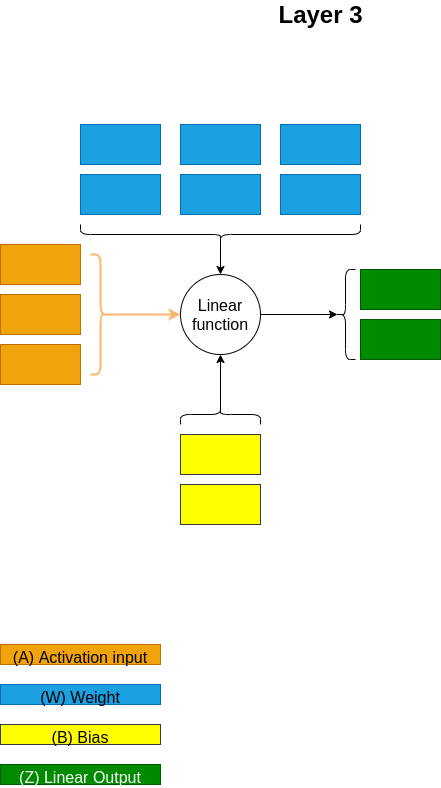

The diagram above was exported from draw.io. Its source (the exported page's mxGraphModel, read from the mxfile embedded in the PNG):
<mxGraphModel dx="1102" dy="1025" grid="1" gridSize="10" guides="1" tooltips="1" connect="1" arrows="1" fold="1" page="1" pageScale="1" pageWidth="850" pageHeight="1100" math="0" shadow="0">
  <root>
    <mxCell id="0" />
    <mxCell id="1" parent="0" />
    <mxCell id="WwEF1Ser_AlTXx8fsg_1-1" value="&lt;font style=&quot;font-size: 24px&quot;&gt;&lt;b&gt;Layer 3&lt;/b&gt;&lt;/font&gt;" style="text;html=1;align=center;verticalAlign=middle;resizable=0;points=[];autosize=1;strokeColor=none;fillColor=none;" vertex="1" parent="1">
      <mxGeometry x="350" y="40" width="100" height="20" as="geometry" />
    </mxCell>
    <mxCell id="WwEF1Ser_AlTXx8fsg_1-16" value="" style="group" vertex="1" connectable="0" parent="1">
      <mxGeometry x="160" y="160" width="280" height="90" as="geometry" />
    </mxCell>
    <mxCell id="WwEF1Ser_AlTXx8fsg_1-8" value="" style="rounded=0;whiteSpace=wrap;html=1;fontSize=24;fillColor=#1ba1e2;strokeColor=#006EAF;fontColor=#ffffff;" vertex="1" parent="WwEF1Ser_AlTXx8fsg_1-16">
      <mxGeometry width="80" height="40" as="geometry" />
    </mxCell>
    <mxCell id="WwEF1Ser_AlTXx8fsg_1-9" value="" style="rounded=0;whiteSpace=wrap;html=1;fontSize=24;fillColor=#1ba1e2;strokeColor=#006EAF;fontColor=#ffffff;" vertex="1" parent="WwEF1Ser_AlTXx8fsg_1-16">
      <mxGeometry y="50" width="80" height="40" as="geometry" />
    </mxCell>
    <mxCell id="WwEF1Ser_AlTXx8fsg_1-10" value="" style="rounded=0;whiteSpace=wrap;html=1;fontSize=24;fillColor=#1ba1e2;strokeColor=#006EAF;fontColor=#ffffff;" vertex="1" parent="WwEF1Ser_AlTXx8fsg_1-16">
      <mxGeometry x="200" width="80" height="40" as="geometry" />
    </mxCell>
    <mxCell id="WwEF1Ser_AlTXx8fsg_1-11" value="" style="rounded=0;whiteSpace=wrap;html=1;fontSize=24;fillColor=#1ba1e2;strokeColor=#006EAF;fontColor=#ffffff;" vertex="1" parent="WwEF1Ser_AlTXx8fsg_1-16">
      <mxGeometry x="200" y="50" width="80" height="40" as="geometry" />
    </mxCell>
    <mxCell id="WwEF1Ser_AlTXx8fsg_1-12" value="" style="rounded=0;whiteSpace=wrap;html=1;fontSize=24;fillColor=#1ba1e2;strokeColor=#006EAF;fontColor=#ffffff;" vertex="1" parent="WwEF1Ser_AlTXx8fsg_1-16">
      <mxGeometry x="100" width="80" height="40" as="geometry" />
    </mxCell>
    <mxCell id="WwEF1Ser_AlTXx8fsg_1-13" value="" style="rounded=0;whiteSpace=wrap;html=1;fontSize=24;fillColor=#1ba1e2;strokeColor=#006EAF;fontColor=#ffffff;" vertex="1" parent="WwEF1Ser_AlTXx8fsg_1-16">
      <mxGeometry x="100" y="50" width="80" height="40" as="geometry" />
    </mxCell>
    <mxCell id="WwEF1Ser_AlTXx8fsg_1-17" value="" style="group" vertex="1" connectable="0" parent="1">
      <mxGeometry x="80" y="280" width="80" height="140" as="geometry" />
    </mxCell>
    <mxCell id="WwEF1Ser_AlTXx8fsg_1-2" value="" style="rounded=0;whiteSpace=wrap;html=1;fontSize=24;fillColor=#f0a30a;strokeColor=#BD7000;fontColor=#000000;" vertex="1" parent="WwEF1Ser_AlTXx8fsg_1-17">
      <mxGeometry width="80" height="40" as="geometry" />
    </mxCell>
    <mxCell id="WwEF1Ser_AlTXx8fsg_1-3" value="" style="rounded=0;whiteSpace=wrap;html=1;fontSize=24;fillColor=#f0a30a;strokeColor=#BD7000;fontColor=#000000;" vertex="1" parent="WwEF1Ser_AlTXx8fsg_1-17">
      <mxGeometry y="50" width="80" height="40" as="geometry" />
    </mxCell>
    <mxCell id="WwEF1Ser_AlTXx8fsg_1-4" value="" style="rounded=0;whiteSpace=wrap;html=1;fontSize=24;fillColor=#f0a30a;strokeColor=#BD7000;fontColor=#000000;" vertex="1" parent="WwEF1Ser_AlTXx8fsg_1-17">
      <mxGeometry y="100" width="80" height="40" as="geometry" />
    </mxCell>
    <mxCell id="WwEF1Ser_AlTXx8fsg_1-18" value="" style="group" vertex="1" connectable="0" parent="1">
      <mxGeometry x="260" y="470" width="80" height="90" as="geometry" />
    </mxCell>
    <mxCell id="WwEF1Ser_AlTXx8fsg_1-14" value="" style="rounded=0;whiteSpace=wrap;html=1;fontSize=24;fillColor=#FFFF00;strokeColor=#36393d;" vertex="1" parent="WwEF1Ser_AlTXx8fsg_1-18">
      <mxGeometry width="80" height="40" as="geometry" />
    </mxCell>
    <mxCell id="WwEF1Ser_AlTXx8fsg_1-15" value="" style="rounded=0;whiteSpace=wrap;html=1;fontSize=24;fillColor=#FFFF00;strokeColor=#36393d;" vertex="1" parent="WwEF1Ser_AlTXx8fsg_1-18">
      <mxGeometry y="50" width="80" height="40" as="geometry" />
    </mxCell>
    <mxCell id="WwEF1Ser_AlTXx8fsg_1-19" value="" style="group" vertex="1" connectable="0" parent="1">
      <mxGeometry x="440" y="305" width="80" height="90" as="geometry" />
    </mxCell>
    <mxCell id="WwEF1Ser_AlTXx8fsg_1-5" value="" style="rounded=0;whiteSpace=wrap;html=1;fontSize=24;fillColor=#008a00;strokeColor=#005700;fontColor=#ffffff;" vertex="1" parent="WwEF1Ser_AlTXx8fsg_1-19">
      <mxGeometry width="80" height="40" as="geometry" />
    </mxCell>
    <mxCell id="WwEF1Ser_AlTXx8fsg_1-6" value="" style="rounded=0;whiteSpace=wrap;html=1;fontSize=24;fillColor=#008a00;strokeColor=#005700;fontColor=#ffffff;" vertex="1" parent="WwEF1Ser_AlTXx8fsg_1-19">
      <mxGeometry y="50" width="80" height="40" as="geometry" />
    </mxCell>
    <mxCell id="WwEF1Ser_AlTXx8fsg_1-21" value="&lt;font style=&quot;font-size: 16px&quot;&gt;(A) Activation input&lt;/font&gt;" style="rounded=0;whiteSpace=wrap;html=1;fontSize=24;fillColor=#f0a30a;strokeColor=#BD7000;fontColor=#000000;" vertex="1" parent="1">
      <mxGeometry x="80" y="680" width="160" height="20" as="geometry" />
    </mxCell>
    <mxCell id="WwEF1Ser_AlTXx8fsg_1-22" value="&lt;font style=&quot;font-size: 16px&quot; color=&quot;#000000&quot;&gt;(W) Weight&lt;/font&gt;" style="rounded=0;whiteSpace=wrap;html=1;fontSize=24;fillColor=#1ba1e2;strokeColor=#006EAF;fontColor=#ffffff;" vertex="1" parent="1">
      <mxGeometry x="80" y="720" width="160" height="20" as="geometry" />
    </mxCell>
    <mxCell id="WwEF1Ser_AlTXx8fsg_1-23" value="&lt;font style=&quot;font-size: 16px&quot;&gt;(B) Bias&lt;/font&gt;" style="rounded=0;whiteSpace=wrap;html=1;fontSize=24;fillColor=#FFFF00;strokeColor=#36393d;" vertex="1" parent="1">
      <mxGeometry x="80" y="760" width="160" height="20" as="geometry" />
    </mxCell>
    <mxCell id="WwEF1Ser_AlTXx8fsg_1-24" value="&lt;font style=&quot;font-size: 16px&quot;&gt;(Z) Linear Output&lt;/font&gt;" style="rounded=0;whiteSpace=wrap;html=1;fontSize=24;fillColor=#008a00;strokeColor=#005700;fontColor=#ffffff;" vertex="1" parent="1">
      <mxGeometry x="80" y="800" width="160" height="20" as="geometry" />
    </mxCell>
    <mxCell id="WwEF1Ser_AlTXx8fsg_1-25" value="Linear function" style="ellipse;whiteSpace=wrap;html=1;aspect=fixed;pointerEvents=0;fontSize=16;fontColor=#000000;fillColor=none;gradientColor=none;verticalAlign=middle;align=center;" vertex="1" parent="1">
      <mxGeometry x="260" y="310" width="80" height="80" as="geometry" />
    </mxCell>
    <mxCell id="WwEF1Ser_AlTXx8fsg_1-27" value="" style="shape=curlyBracket;whiteSpace=wrap;html=1;rounded=1;flipH=1;pointerEvents=0;fontSize=16;fontColor=#000000;fillColor=none;gradientColor=none;align=center;verticalAlign=middle;strokeColor=#FFB570;strokeWidth=2;" vertex="1" parent="1">
      <mxGeometry x="170" y="290" width="20" height="120" as="geometry" />
    </mxCell>
    <mxCell id="WwEF1Ser_AlTXx8fsg_1-28" value="" style="endArrow=classic;html=1;rounded=0;fontSize=16;fontColor=#FFB570;exitX=0.1;exitY=0.5;exitDx=0;exitDy=0;exitPerimeter=0;entryX=0;entryY=0.5;entryDx=0;entryDy=0;labelBorderColor=#FFB570;labelBackgroundColor=#FFB570;strokeColor=#FFB570;strokeWidth=2;" edge="1" parent="1" source="WwEF1Ser_AlTXx8fsg_1-27" target="WwEF1Ser_AlTXx8fsg_1-25">
      <mxGeometry width="50" height="50" relative="1" as="geometry">
        <mxPoint x="400" y="540" as="sourcePoint" />
        <mxPoint x="450" y="490" as="targetPoint" />
      </mxGeometry>
    </mxCell>
    <mxCell id="WwEF1Ser_AlTXx8fsg_1-29" value="" style="shape=curlyBracket;whiteSpace=wrap;html=1;rounded=1;flipH=1;pointerEvents=0;fontSize=16;fontColor=#000000;fillColor=none;gradientColor=none;align=center;verticalAlign=middle;rotation=90;" vertex="1" parent="1">
      <mxGeometry x="290" y="130" width="20" height="280" as="geometry" />
    </mxCell>
    <mxCell id="WwEF1Ser_AlTXx8fsg_1-30" value="" style="endArrow=classic;html=1;rounded=0;fontSize=16;fontColor=#000000;exitX=0.1;exitY=0.5;exitDx=0;exitDy=0;exitPerimeter=0;entryX=0.5;entryY=0;entryDx=0;entryDy=0;" edge="1" parent="1" source="WwEF1Ser_AlTXx8fsg_1-29" target="WwEF1Ser_AlTXx8fsg_1-25">
      <mxGeometry width="50" height="50" relative="1" as="geometry">
        <mxPoint x="198" y="360" as="sourcePoint" />
        <mxPoint x="270" y="360" as="targetPoint" />
      </mxGeometry>
    </mxCell>
    <mxCell id="WwEF1Ser_AlTXx8fsg_1-31" value="" style="shape=curlyBracket;whiteSpace=wrap;html=1;rounded=1;flipH=1;pointerEvents=0;fontSize=16;fontColor=#000000;fillColor=none;gradientColor=none;align=center;verticalAlign=middle;rotation=-90;" vertex="1" parent="1">
      <mxGeometry x="290" y="410" width="20" height="80" as="geometry" />
    </mxCell>
    <mxCell id="WwEF1Ser_AlTXx8fsg_1-32" value="" style="endArrow=classic;html=1;rounded=0;fontSize=16;fontColor=#000000;exitX=0.1;exitY=0.5;exitDx=0;exitDy=0;exitPerimeter=0;entryX=0.5;entryY=1;entryDx=0;entryDy=0;" edge="1" parent="1" source="WwEF1Ser_AlTXx8fsg_1-31" target="WwEF1Ser_AlTXx8fsg_1-25">
      <mxGeometry width="50" height="50" relative="1" as="geometry">
        <mxPoint x="198" y="360" as="sourcePoint" />
        <mxPoint x="270" y="360" as="targetPoint" />
      </mxGeometry>
    </mxCell>
    <mxCell id="WwEF1Ser_AlTXx8fsg_1-33" value="" style="shape=curlyBracket;whiteSpace=wrap;html=1;rounded=1;flipH=1;pointerEvents=0;fontSize=16;fontColor=#000000;fillColor=none;gradientColor=none;align=center;verticalAlign=middle;rotation=-180;" vertex="1" parent="1">
      <mxGeometry x="415" y="305" width="20" height="90" as="geometry" />
    </mxCell>
    <mxCell id="WwEF1Ser_AlTXx8fsg_1-34" value="" style="endArrow=classic;html=1;rounded=0;fontSize=16;fontColor=#000000;exitX=1;exitY=0.5;exitDx=0;exitDy=0;entryX=0.1;entryY=0.5;entryDx=0;entryDy=0;entryPerimeter=0;" edge="1" parent="1" source="WwEF1Ser_AlTXx8fsg_1-25" target="WwEF1Ser_AlTXx8fsg_1-33">
      <mxGeometry width="50" height="50" relative="1" as="geometry">
        <mxPoint x="198" y="360" as="sourcePoint" />
        <mxPoint x="270" y="360" as="targetPoint" />
      </mxGeometry>
    </mxCell>
  </root>
</mxGraphModel>